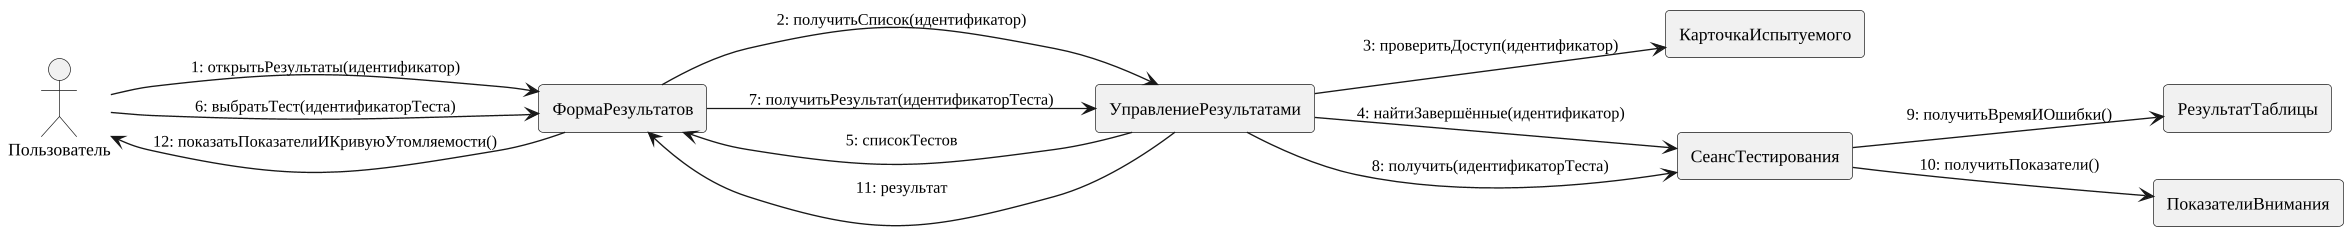

The diagram above was rendered by PlantUML. Its source (embedded in the PNG):
@startuml
skinparam monochrome true
skinparam shadowing false
skinparam defaultFontName "Liberation Serif"
skinparam defaultFontSize 13
skinparam dpi 130
skinparam ArrowFontSize 12
skinparam roundcorner 6
skinparam wrapWidth 320
left to right direction
actor "Пользователь" as ACTOR
rectangle ФормаРезультатов
rectangle УправлениеРезультатами
rectangle КарточкаИспытуемого
rectangle СеансТестирования
rectangle РезультатТаблицы
rectangle ПоказателиВнимания
ACTOR --> ФормаРезультатов : 1: открытьРезультаты(идентификатор)
ФормаРезультатов --> УправлениеРезультатами : 2: получитьСписок(идентификатор)
УправлениеРезультатами --> КарточкаИспытуемого : 3: проверитьДоступ(идентификатор)
УправлениеРезультатами --> СеансТестирования : 4: найтиЗавершённые(идентификатор)
УправлениеРезультатами --> ФормаРезультатов : 5: списокТестов
ACTOR --> ФормаРезультатов : 6: выбратьТест(идентификаторТеста)
ФормаРезультатов --> УправлениеРезультатами : 7: получитьРезультат(идентификаторТеста)
УправлениеРезультатами --> СеансТестирования : 8: получить(идентификаторТеста)
СеансТестирования --> РезультатТаблицы : 9: получитьВремяИОшибки()
СеансТестирования --> ПоказателиВнимания : 10: получитьПоказатели()
УправлениеРезультатами --> ФормаРезультатов : 11: результат
ФормаРезультатов --> ACTOR : 12: показатьПоказателиИКривуюУтомляемости()
@enduml